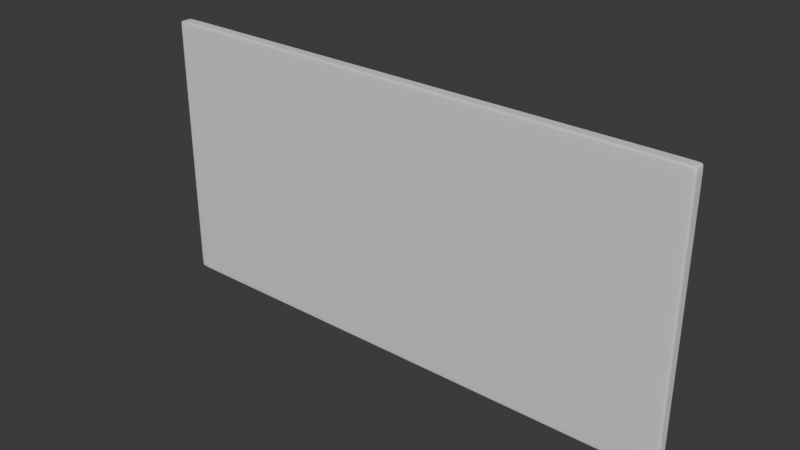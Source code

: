 # Source: Wall.blend  (saved by Blender 5.1.29; exported with 4.5.12 LTS)
import bpy
from mathutils import Matrix  # noqa: F401  (used for matrix-valued properties, if any)

bpy.ops.wm.read_factory_settings(use_empty=True)
scene = bpy.context.scene
scene.name = 'Scene'

# ---- collections
col_collection = bpy.data.collections.new('Collection'); scene.collection.children.link(col_collection)

# ---- materials (node trees are filled in below, after node groups)
mat_material = bpy.data.materials.new('Material')
mat_material.alpha_threshold = 0.0
mat_material.use_backface_culling_lightprobe_volume = False
mat_material.roughness = 0.5
mat_material.line_color = (0.0, 0.0, 0.0, 1.0)

# ---- node groups
ng_smooth_by_angle = bpy.data.node_groups.new('Smooth by Angle', 'GeometryNodeTree')
_s = ng_smooth_by_angle.interface.new_socket(name='Mesh', in_out='OUTPUT', socket_type='NodeSocketGeometry')
_s = ng_smooth_by_angle.interface.new_socket(name='Mesh', in_out='INPUT', socket_type='NodeSocketGeometry')
_s = ng_smooth_by_angle.interface.new_socket(name='Angle', in_out='INPUT', socket_type='NodeSocketFloat')
_s.subtype = 'ANGLE'
_s.default_value = 0.5236
_s.min_value = 0.0
_s.max_value = 3.142
_s.description = 'Maximum face angle for smooth edges'
_s = ng_smooth_by_angle.interface.new_socket(name='Ignore Sharpness', in_out='INPUT', socket_type='NodeSocketBool')
_s.force_non_field = True
ng_smooth_by_angle.is_modifier = True
_N = ng_smooth_by_angle.nodes; _L = ng_smooth_by_angle.links
n0 = _N.new('GeometryNodeSetShadeSmooth'); n0.name = 'Set Shade Smooth'; n0.location = (120, -80)
n0.domain = 'EDGE'
n1 = _N.new('GeometryNodeSetShadeSmooth'); n1.name = 'Set Shade Smooth.001'; n1.location = (300, -80)
n2 = _N.new('NodeGroupOutput'); n2.name = 'Group Output'; n2.location = (480, -80)
n3 = _N.new('GeometryNodeInputMeshEdgeAngle'); n3.name = 'Edge Angle'; n3.location = (-440, -240)
n4 = _N.new('NodeGroupInput'); n4.name = 'Group Input'; n4.location = (-80, -80)
n5 = _N.new('GeometryNodeInputEdgeSmooth'); n5.name = 'Is Edge Smooth'; n5.location = (-260, -120)
n6 = _N.new('GeometryNodeInputShadeSmooth'); n6.name = 'Is Shade Smooth'; n6.location = (-440, -397)
n7 = _N.new('FunctionNodeCompare'); n7.name = 'Compare'; n7.location = (-260, -260)
n7.operation = 'LESS_EQUAL'
n7.inputs[6].default_value = (0.0, 0.0, 0.0, 0.0)
n7.inputs[7].default_value = (0.0, 0.0, 0.0, 0.0)
n8 = _N.new('FunctionNodeBooleanMath'); n8.name = 'Boolean Math.001'; n8.location = (-80, -260)
n9 = _N.new('NodeGroupInput'); n9.name = 'Group Input.001'; n9.location = (-440, -329)
n10 = _N.new('NodeGroupInput'); n10.name = 'Group Input.002'; n10.location = (-259, -189)
n11 = _N.new('FunctionNodeBooleanMath'); n11.name = 'Boolean Math'; n11.location = (-80, -149)
n11.operation = 'OR'
n12 = _N.new('FunctionNodeBooleanMath'); n12.name = 'Boolean Math.002'; n12.location = (-260, -380)
n12.operation = 'OR'
n13 = _N.new('NodeGroupInput'); n13.name = 'Group Input.003'; n13.location = (-440, -460)
_L.new(n3.outputs[0], n7.inputs[0])
_L.new(n1.outputs[0], n2.inputs[0])
_L.new(n9.outputs[1], n7.inputs[1])
_L.new(n7.outputs[0], n8.inputs[0])
_L.new(n4.outputs[0], n0.inputs[0])
_L.new(n0.outputs[0], n1.inputs[0])
_L.new(n8.outputs[0], n0.inputs[2])
_L.new(n10.outputs[2], n11.inputs[1])
_L.new(n5.outputs[0], n11.inputs[0])
_L.new(n11.outputs[0], n0.inputs[1])
_L.new(n13.outputs[2], n12.inputs[1])
_L.new(n6.outputs[0], n12.inputs[0])
_L.new(n12.outputs[0], n8.inputs[1])
n2.is_active_output = True

# ---- material node trees
mat_material.use_nodes = True; mat_material.node_tree.nodes.clear()
_N = mat_material.node_tree.nodes; _L = mat_material.node_tree.links
n0 = _N.new('ShaderNodeOutputMaterial'); n0.name = 'Material Output'; n0.location = (200, 100)
n1 = _N.new('ShaderNodeBsdfPrincipled'); n1.name = 'Principled BSDF'; n1.location = (-200, 100)
_L.new(n1.outputs[0], n0.inputs[0])
n0.is_active_output = True

# ---- world
world_world = bpy.data.worlds.new('World'); scene.world = world_world
world_world.use_nodes = True; world_world.node_tree.nodes.clear()
_N = world_world.node_tree.nodes; _L = world_world.node_tree.links
n0 = _N.new('ShaderNodeOutputWorld'); n0.name = 'World Output'; n0.location = (200, 100)
n1 = _N.new('ShaderNodeBackground'); n1.name = 'Background'; n1.location = (-200, 100)
n1.inputs[0].default_value = (0.05088, 0.05088, 0.05088, 1.0)
_L.new(n1.outputs[0], n0.inputs[0])
n0.is_active_output = True
world_world.color = (0.05088, 0.05088, 0.05088)
world_world.sun_shadow_jitter_overblur = 0.0

# ---- meshes
me_cube = bpy.data.meshes.new('Cube')
me_cube.from_pydata([(1.0, 1.0, 1.0), (1.0, 0.5, 1.0), (0.9802, 0.0, 1.0), (1.0, 0.5, 0.9625), (1.0, 1.0, 0.0), (0.9802, 1.0, 0.0), (0.9802, 0.5, 1.0), (0.9802, 1.0, 1.0), (1.0, 0.0, 0.9625), (0.0, 1.0, 1.0), (0.0, 1.0, 0.0), (0.9802, 1.0, 0.9625), (0.0, 0.5, 1.0), (1.0, 0.0, 1.0), (0.0, 1.0, 0.9625), (1.0, 0.0, 0.0), (1.0, 0.5, 0.0), (1.0, 1.0, 0.9625), (0.0, 0.0, 1.0)], [], [(5, 11, 17, 4), (14, 9, 7, 11), (11, 7, 0, 17), (0, 7, 6, 1), (10, 14, 11, 5), (17, 0, 1, 3), (16, 3, 8, 15), (1, 6, 2, 13), (6, 12, 18, 2), (4, 17, 3, 16), (3, 1, 13, 8), (7, 9, 12, 6)])
_uv = me_cube.uv_layers.new(name='UVMap')
_uv.uv.foreach_set('vector', [0.5, 0.4975, 0.6203, 0.4975, 0.6203, 0.5, 0.5, 0.5, 0.6203, 0.375, 0.625, 0.375, 0.625, 0.4975, 0.6203, 0.4975, 0.6203, 0.4975, 0.625, 0.4975, 0.625, 0.5, 0.6203, 0.5, 0.625, 0.5, 0.6275, 0.5, 0.6275, 0.5625, 0.625, 0.5625, 0.5, 0.375, 0.6203, 0.375, 0.6203, 0.4975, 0.5, 0.4975, 0.6203, 0.5, 0.625, 0.5, 0.625, 0.5625, 0.6203, 0.5625, 0.5, 0.5625, 0.6203, 0.5625, 0.6203, 0.625, 0.5, 0.625, 0.625, 0.5625, 0.6275, 0.5625, 0.6275, 0.625, 0.625, 0.625, 0.6275, 0.5625, 0.75, 0.5625, 0.75, 0.625, 0.6275, 0.625, 0.5, 0.5, 0.6203, 0.5, 0.6203, 0.5625, 0.5, 0.5625, 0.6203, 0.5625, 0.625, 0.5625, 0.625, 0.625, 0.6203, 0.625, 0.6275, 0.5, 0.75, 0.5, 0.75, 0.5625, 0.6275, 0.5625])
me_cube.materials.append(mat_material)
me_cube.use_mirror_vertex_groups = False
me_cube.update()

# ---- objects
ob_cube = bpy.data.objects.new('Cube', me_cube)

# ---- transforms, parenting, visibility, modifiers, constraints
ob_cube.location = (0.0, 0.0, 2.0)
ob_cube.scale = (4.0, 0.092, 2.0)
ob_cube.lock_rotations_4d = False
ob_cube.empty_display_type = 'ARROWS'
ob_cube.lineart.crease_threshold = 0.0
_m = ob_cube.modifiers.new('镜像', 'MIRROR')
_m.use_axis = (True, True, True)
_m = ob_cube.modifiers.new('Subdivision', 'SUBSURF')
_m.levels = 2
_m = ob_cube.modifiers.new('按角度平滑', 'NODES')
_m.node_group = ng_smooth_by_angle
_gi = [s.identifier for s in ng_smooth_by_angle.interface.items_tree if s.item_type == 'SOCKET' and s.in_out == 'INPUT']
_m[_gi[1]] = 3.142  # Angle
_m[_gi[2]] = True  # Ignore Sharpness
_m.show_group_selector = False

# ---- collection membership
col_collection.objects.link(ob_cube)

# ---- scene / render settings (as saved in the file)
scene.frame_start = 1; scene.frame_end = 250; scene.frame_set(1)
scene.render.engine = 'BLENDER_EEVEE_NEXT'
scene.render.bake_bias = 0.0
scene.render.bake_samples = 0
scene.cycles.sampling_pattern = 'TABULATED_SOBOL'
scene.eevee.use_volume_custom_range = False
bpy.context.view_layer.update()

# ---- added for rendering (the .blend has no active camera and no usable light): camera, sun
cam_auto = bpy.data.cameras.new('AutoCamera')
cam_auto.lens = 50.0
cam_auto.sensor_width = 36.0
cam_auto.clip_end = 1000.0
ob_auto_camera = bpy.data.objects.new('AutoCamera', cam_auto)
scene.collection.objects.link(ob_auto_camera)
ob_auto_camera.location = (8.27721, -9.93266, 8.62177)
ob_auto_camera.rotation_euler = (1.09748, -7.21219e-08, 0.694738)
scene.camera = ob_auto_camera
light_auto_sun = bpy.data.lights.new('AutoSun', 'SUN')
light_auto_sun.energy = 3.0
light_auto_sun.angle = 0.0523599
ob_auto_sun = bpy.data.objects.new('AutoSun', light_auto_sun)
scene.collection.objects.link(ob_auto_sun)
ob_auto_sun.rotation_euler = (0.872665, 0.174533, 0.523599)
bpy.context.view_layer.update()
